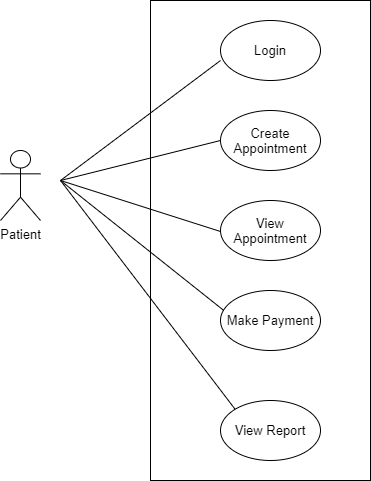

The diagram above was exported from draw.io. Its source (the exported page's mxGraphModel, read from the mxfile embedded in the PNG):
<mxGraphModel dx="782" dy="1537" grid="1" gridSize="10" guides="1" tooltips="1" connect="1" arrows="1" fold="1" page="1" pageScale="1" pageWidth="850" pageHeight="1100" math="0" shadow="0">
  <root>
    <mxCell id="0" />
    <mxCell id="1" parent="0" />
    <mxCell id="tLtAol7HdApS13CmNQQF-1" value="&lt;font style=&quot;font-size: 13px&quot;&gt;Patient&lt;/font&gt;" style="shape=umlActor;verticalLabelPosition=bottom;verticalAlign=top;html=1;outlineConnect=0;" vertex="1" parent="1">
      <mxGeometry x="140" y="140" width="40" height="70" as="geometry" />
    </mxCell>
    <mxCell id="tLtAol7HdApS13CmNQQF-2" value="&lt;font style=&quot;font-size: 13px&quot;&gt;Login&lt;/font&gt;" style="ellipse;whiteSpace=wrap;html=1;" vertex="1" parent="1">
      <mxGeometry x="360" y="10" width="100" height="60" as="geometry" />
    </mxCell>
    <mxCell id="tLtAol7HdApS13CmNQQF-5" value="&lt;font style=&quot;font-size: 13px&quot;&gt;Create Appointment&lt;/font&gt;" style="ellipse;whiteSpace=wrap;html=1;" vertex="1" parent="1">
      <mxGeometry x="360" y="100" width="100" height="60" as="geometry" />
    </mxCell>
    <mxCell id="tLtAol7HdApS13CmNQQF-6" value="&lt;font style=&quot;font-size: 13px&quot;&gt;View Appointment&lt;/font&gt;" style="ellipse;whiteSpace=wrap;html=1;" vertex="1" parent="1">
      <mxGeometry x="360" y="190" width="100" height="60" as="geometry" />
    </mxCell>
    <mxCell id="tLtAol7HdApS13CmNQQF-7" value="&lt;span style=&quot;font-size: 13px&quot;&gt;View Report&lt;/span&gt;" style="ellipse;whiteSpace=wrap;html=1;" vertex="1" parent="1">
      <mxGeometry x="360" y="390" width="100" height="60" as="geometry" />
    </mxCell>
    <mxCell id="tLtAol7HdApS13CmNQQF-8" value="&lt;font style=&quot;font-size: 13px&quot;&gt;Make Payment&lt;/font&gt;" style="ellipse;whiteSpace=wrap;html=1;" vertex="1" parent="1">
      <mxGeometry x="360" y="280" width="100" height="60" as="geometry" />
    </mxCell>
    <mxCell id="tLtAol7HdApS13CmNQQF-9" value="" style="endArrow=none;html=1;entryX=0;entryY=0.667;entryDx=0;entryDy=0;entryPerimeter=0;" edge="1" parent="1" target="tLtAol7HdApS13CmNQQF-2">
      <mxGeometry width="50" height="50" relative="1" as="geometry">
        <mxPoint x="200" y="170" as="sourcePoint" />
        <mxPoint x="250" y="120" as="targetPoint" />
      </mxGeometry>
    </mxCell>
    <mxCell id="tLtAol7HdApS13CmNQQF-10" value="" style="endArrow=none;html=1;entryX=0;entryY=0.5;entryDx=0;entryDy=0;" edge="1" parent="1" target="tLtAol7HdApS13CmNQQF-5">
      <mxGeometry width="50" height="50" relative="1" as="geometry">
        <mxPoint x="200" y="170" as="sourcePoint" />
        <mxPoint x="270" y="150" as="targetPoint" />
      </mxGeometry>
    </mxCell>
    <mxCell id="tLtAol7HdApS13CmNQQF-11" value="" style="endArrow=none;html=1;" edge="1" parent="1">
      <mxGeometry width="50" height="50" relative="1" as="geometry">
        <mxPoint x="200" y="170" as="sourcePoint" />
        <mxPoint x="360" y="221" as="targetPoint" />
      </mxGeometry>
    </mxCell>
    <mxCell id="tLtAol7HdApS13CmNQQF-12" value="" style="endArrow=none;html=1;entryX=0.033;entryY=0.333;entryDx=0;entryDy=0;entryPerimeter=0;" edge="1" parent="1" target="tLtAol7HdApS13CmNQQF-8">
      <mxGeometry width="50" height="50" relative="1" as="geometry">
        <mxPoint x="200" y="170" as="sourcePoint" />
        <mxPoint x="300" y="220" as="targetPoint" />
      </mxGeometry>
    </mxCell>
    <mxCell id="tLtAol7HdApS13CmNQQF-13" value="" style="endArrow=none;html=1;entryX=0;entryY=0;entryDx=0;entryDy=0;" edge="1" parent="1" target="tLtAol7HdApS13CmNQQF-7">
      <mxGeometry width="50" height="50" relative="1" as="geometry">
        <mxPoint x="200" y="170" as="sourcePoint" />
        <mxPoint x="367" y="392" as="targetPoint" />
      </mxGeometry>
    </mxCell>
    <mxCell id="tLtAol7HdApS13CmNQQF-14" style="edgeStyle=orthogonalEdgeStyle;rounded=0;orthogonalLoop=1;jettySize=auto;html=1;exitX=0.5;exitY=1;exitDx=0;exitDy=0;" edge="1" parent="1" source="tLtAol7HdApS13CmNQQF-2" target="tLtAol7HdApS13CmNQQF-2">
      <mxGeometry relative="1" as="geometry" />
    </mxCell>
    <mxCell id="tLtAol7HdApS13CmNQQF-15" value="" style="rounded=0;whiteSpace=wrap;html=1;fillColor=none;" vertex="1" parent="1">
      <mxGeometry x="290" y="-10" width="220" height="480" as="geometry" />
    </mxCell>
  </root>
</mxGraphModel>